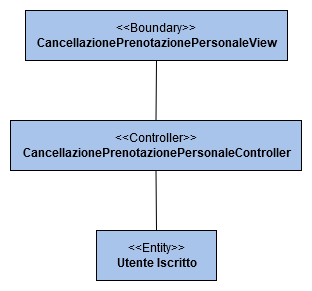

The diagram above was exported from draw.io. Its source (the exported page's mxGraphModel, read from the mxfile embedded in the PNG):
<mxGraphModel dx="1422" dy="791" grid="1" gridSize="10" guides="1" tooltips="1" connect="1" arrows="1" fold="1" page="1" pageScale="1" pageWidth="827" pageHeight="1169" math="0" shadow="0">
  <root>
    <mxCell id="WIyWlLk6GJQsqaUBKTNV-0" />
    <mxCell id="WIyWlLk6GJQsqaUBKTNV-1" parent="WIyWlLk6GJQsqaUBKTNV-0" />
    <mxCell id="bddTl7PhnCjg6YFo3-Fc-0" value="&amp;lt;&amp;lt;Entity&amp;gt;&amp;gt;&lt;br&gt;&lt;div&gt;&lt;b&gt;Utente Iscritto&lt;/b&gt;&lt;br&gt;&lt;/div&gt;" style="html=1;fillColor=#A9C4EB;" vertex="1" parent="WIyWlLk6GJQsqaUBKTNV-1">
      <mxGeometry x="354" y="310" width="120" height="50" as="geometry" />
    </mxCell>
    <mxCell id="bddTl7PhnCjg6YFo3-Fc-1" value="&amp;lt;&amp;lt;Controller&amp;gt;&amp;gt;&lt;br&gt;&lt;div&gt;&lt;b&gt;CancellazionePrenotazionePersonaleController&lt;/b&gt;&lt;br&gt;&lt;/div&gt;" style="html=1;fillColor=#A9C4EB;" vertex="1" parent="WIyWlLk6GJQsqaUBKTNV-1">
      <mxGeometry x="268" y="200" width="291" height="50" as="geometry" />
    </mxCell>
    <mxCell id="bddTl7PhnCjg6YFo3-Fc-2" value="&amp;lt;&amp;lt;Boundary&amp;gt;&amp;gt;&lt;br&gt;&lt;div&gt;&lt;b&gt;CancellazionePrenotazionePersonaleView&lt;/b&gt;&lt;br&gt;&lt;/div&gt;" style="html=1;fillColor=#A9C4EB;" vertex="1" parent="WIyWlLk6GJQsqaUBKTNV-1">
      <mxGeometry x="283" y="90" width="262" height="50" as="geometry" />
    </mxCell>
    <mxCell id="bddTl7PhnCjg6YFo3-Fc-5" value="" style="endArrow=none;html=1;entryX=0.5;entryY=1;entryDx=0;entryDy=0;exitX=0.5;exitY=0;exitDx=0;exitDy=0;" edge="1" parent="WIyWlLk6GJQsqaUBKTNV-1" source="bddTl7PhnCjg6YFo3-Fc-0" target="bddTl7PhnCjg6YFo3-Fc-1">
      <mxGeometry width="50" height="50" relative="1" as="geometry">
        <mxPoint x="390" y="430" as="sourcePoint" />
        <mxPoint x="440" y="380" as="targetPoint" />
      </mxGeometry>
    </mxCell>
    <mxCell id="bddTl7PhnCjg6YFo3-Fc-6" value="" style="endArrow=none;html=1;entryX=0.5;entryY=1;entryDx=0;entryDy=0;exitX=0.5;exitY=0;exitDx=0;exitDy=0;" edge="1" parent="WIyWlLk6GJQsqaUBKTNV-1" source="bddTl7PhnCjg6YFo3-Fc-1" target="bddTl7PhnCjg6YFo3-Fc-2">
      <mxGeometry width="50" height="50" relative="1" as="geometry">
        <mxPoint x="440" y="160" as="sourcePoint" />
        <mxPoint x="440" y="100" as="targetPoint" />
      </mxGeometry>
    </mxCell>
  </root>
</mxGraphModel>